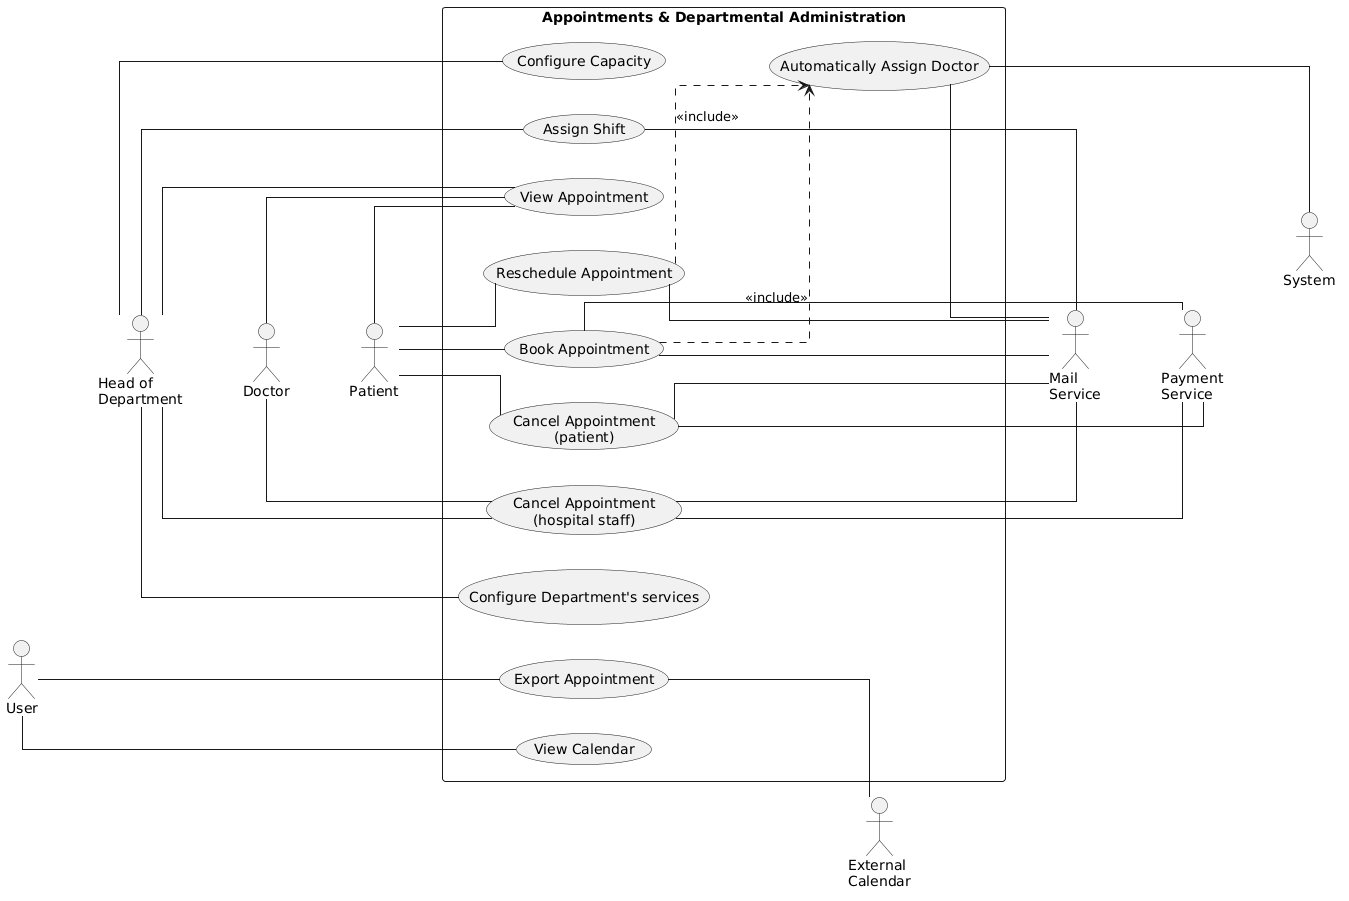

The diagram above was rendered by PlantUML. Its source (embedded in the PNG):
@startuml
left to right direction

' --- Styling ---
skinparam linetype ortho

skinparam shadowing false


actor User
actor "Head of\nDepartment" as HoD
actor Doctor
actor Patient

actor "External\nCalendar" as ExtCal
actor "System" as Sys
actor "Payment\nService" as PayService
actor "Mail\nService" as MailService

' --- Force Vertical Alignment for Left Actors ---
User -[hidden]down- HoD
HoD -[hidden]down- Doctor
Doctor -[hidden]down- Patient

' --- Force Vertical Alignment for Right Actors ---
ExtCal -[hidden]down- MailService
MailService -[hidden]down- PayService
PayService -[hidden]down- Sys


' --- System Boundary and Use Cases ---
rectangle "Appointments & Departmental Administration" {
    usecase "Export Appointment" as UC_ExportAppt
    usecase "View Calendar" as UC_ViewCalendar
    
    usecase "Configure Department's services" as UC_ConfigDept
    usecase "Configure Capacity" as UC_ConfigCap
    usecase "Assign Shift" as UC_AssignShift
    
    usecase "View Appointment" as UC_ViewAppt
    usecase "Cancel Appointment\n(hospital staff)" as UC_CancelStaff
    
    usecase "Reschedule Appointment" as UC_Reschedule
    usecase "Book Appointment" as UC_Book
    usecase "Cancel Appointment\n(patient)" as UC_CancelPatient
    
    usecase "Automatically Assign Doctor" as UC_AutoAssign
}

' --- Left-side Actor Connections ---
User -- UC_ExportAppt
User -- UC_ViewCalendar

HoD -- UC_ViewAppt
HoD -- UC_ConfigDept
HoD -- UC_ConfigCap
HoD -- UC_AssignShift
HoD -- UC_CancelStaff

Doctor -- UC_ViewAppt
Doctor -- UC_CancelStaff

Patient -- UC_ViewAppt
Patient -- UC_Reschedule
Patient -- UC_Book
Patient -- UC_CancelPatient

' --- Right-side Actor Connections ---
' (Defining them UseCase -- Actor keeps them on the right)
UC_ExportAppt -- ExtCal

UC_AssignShift -- MailService
UC_CancelStaff -- MailService
UC_Reschedule -- MailService
UC_Book -- MailService
UC_CancelPatient -- MailService
UC_AutoAssign -- MailService

UC_Book -- PayService
UC_CancelPatient -- PayService
UC_CancelStaff -- PayService
UC_AutoAssign -- Sys

' --- Include Relationships ---
UC_Reschedule ..> UC_AutoAssign : <<include>>
UC_Book ..> UC_AutoAssign : <<include>>
@enduml